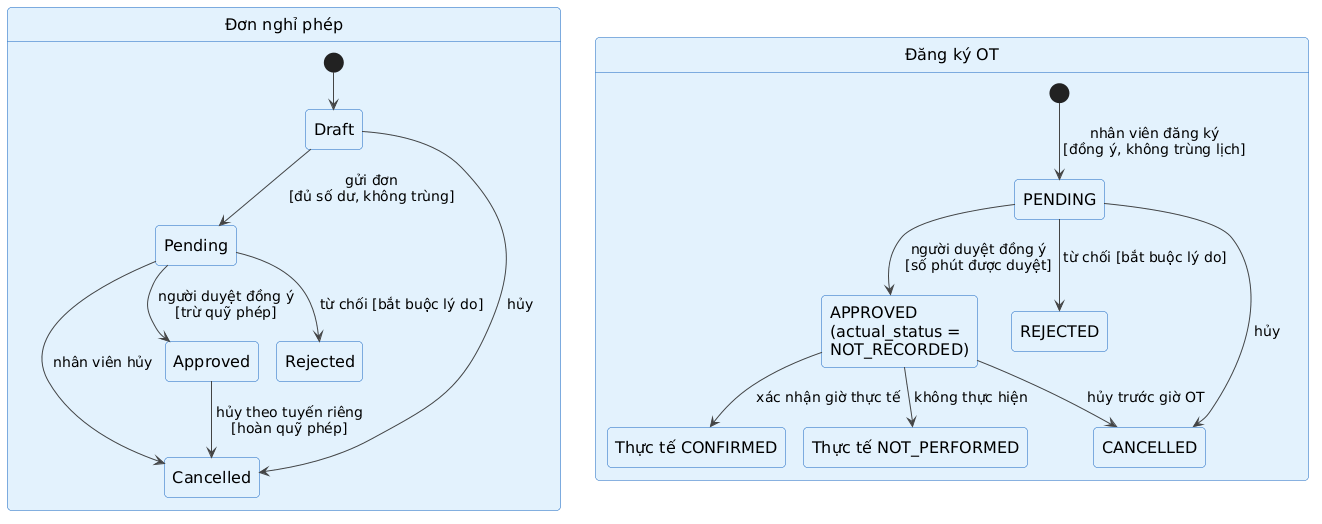

The diagram above was rendered by PlantUML. Its source (embedded in the PNG):
@startuml
' Style dùng chung cho các sơ đồ trong báo cáo (render.py nhúng vào khi vẽ)
skinparam backgroundColor #FFFFFF
skinparam shadowing false
skinparam roundCorner 8
skinparam defaultFontSize 16
skinparam ArrowColor #444444
skinparam ArrowFontSize 14
skinparam maxMessageSize 220
skinparam wrapWidth 260
skinparam padding 3
skinparam actorBorderColor #333333
skinparam actorBackgroundColor #FFFFFF
skinparam usecaseBorderColor #1565C0
skinparam usecaseBackgroundColor #E3F2FD
skinparam rectangleBorderColor #546E7A
skinparam rectangleBackgroundColor #FAFAFA
skinparam packageBorderColor #546E7A
skinparam packageBackgroundColor #FAFAFA
skinparam classBorderColor #1565C0
skinparam classBackgroundColor #F5FAFF
skinparam classHeaderBackgroundColor #E3F2FD
skinparam participantBorderColor #1565C0
skinparam participantBackgroundColor #E3F2FD
skinparam sequenceLifeLineBorderColor #888888
skinparam sequenceGroupBorderColor #888888
skinparam stateBorderColor #1565C0
skinparam stateBackgroundColor #E3F2FD
skinparam activityBorderColor #1565C0
skinparam activityBackgroundColor #E3F2FD
skinparam noteBorderColor #F9A825
skinparam noteBackgroundColor #FFF8E1

hide empty description
state "Đơn nghỉ phép" as L {
  [*] --> Draft
  Draft --> Pending : gửi đơn\n[đủ số dư, không trùng]
  Draft --> Cancelled : hủy
  Pending --> Approved : người duyệt đồng ý\n[trừ quỹ phép]
  Pending --> Rejected : từ chối [bắt buộc lý do]
  Pending --> Cancelled : nhân viên hủy
  Approved --> Cancelled : hủy theo tuyến riêng\n[hoàn quỹ phép]
}
state "Đăng ký OT" as O {
  state "PENDING" as OtPending
  state "APPROVED\n(actual_status = NOT_RECORDED)" as OtApproved
  state "REJECTED" as OtRejected
  state "CANCELLED" as OtCancelled
  state "Thực tế CONFIRMED" as ActualConfirmed
  state "Thực tế NOT_PERFORMED" as NotPerformed
  [*] --> OtPending : nhân viên đăng ký\n[đồng ý, không trùng lịch]
  OtPending --> OtApproved : người duyệt đồng ý\n[số phút được duyệt]
  OtPending --> OtRejected : từ chối [bắt buộc lý do]
  OtPending --> OtCancelled : hủy
  OtApproved --> OtCancelled : hủy trước giờ OT
  OtApproved --> ActualConfirmed : xác nhận giờ thực tế
  OtApproved --> NotPerformed : không thực hiện
}
@enduml